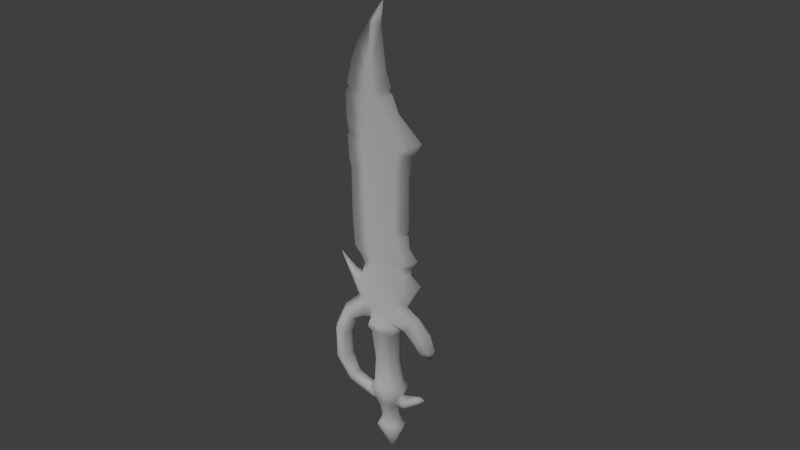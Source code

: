 # Source: Ice_Sword.blend  (saved by Blender 2.69.0; exported with 4.5.12 LTS)
import bpy
from mathutils import Matrix  # noqa: F401  (used for matrix-valued properties, if any)

bpy.ops.wm.read_factory_settings(use_empty=True)
scene = bpy.context.scene
scene.name = 'Scene'

# ---- collections
col_collection_1 = bpy.data.collections.new('Collection 1'); scene.collection.children.link(col_collection_1)

# ---- materials (node trees are filled in below, after node groups)
mat_material = bpy.data.materials.new('Material')
mat_material.alpha_threshold = 0.0
mat_material.use_transparent_shadow = False
mat_material.specular_color = (0.9578, 1.0, 0.987)
mat_material.roughness = 0.5
mat_material.specular_intensity = 0.0
mat_material.line_color = (0.0, 0.0, 0.0, 1.0)

# ---- material node trees

# ---- world
world_world = bpy.data.worlds.new('World'); scene.world = world_world
world_world.color = (0.04803, 0.05005, 0.05222)
world_world.use_sun_shadow = False
world_world.sun_shadow_jitter_overblur = 0.0
world_world.cycles.sampling_method = 'MANUAL'
world_world.cycles.sample_map_resolution = 256
world_world.light_settings.ao_factor = 0.6

# ---- cameras
cam_camera = bpy.data.cameras.new('Camera')
cam_camera.clip_end = 100.0
cam_camera.lens = 35.38
cam_camera.sensor_width = 32.0
cam_camera.sensor_height = 18.0
cam_camera.ortho_scale = 7.314
cam_camera.dof.focus_distance = 0.0
cam_camera.dof.aperture_fstop = 128.0

# ---- lights
light_hemi = bpy.data.lights.new('Hemi', 'SUN')
light_hemi.transmission_factor = 0.0
light_hemi.angle = 0.1993
light_hemi.energy = 1.0
light_hemi.shadow_buffer_clip_start = 0.5
light_hemi.shadow_soft_size = 0.1
light_hemi.shadow_cascade_max_distance = 1000.0
light_hemi.cycles.use_multiple_importance_sampling = False
light_lamp_002 = bpy.data.lights.new('Lamp.002', 'POINT')
light_lamp_002.color = (0.6229, 0.7172, 1.0)
light_lamp_002.transmission_factor = 0.0
light_lamp_002.cutoff_distance = 30.0
light_lamp_002.energy = 100.0
light_lamp_002.shadow_buffer_clip_start = 1.001
light_lamp_002.shadow_soft_size = 0.1
light_lamp_002.shadow_maximum_resolution = 0.006
light_lamp_002.use_absolute_resolution = True
light_lamp_002.cycles.use_multiple_importance_sampling = False
light_lamp = bpy.data.lights.new('Lamp', 'POINT')
light_lamp.transmission_factor = 0.0
light_lamp.cutoff_distance = 30.0
light_lamp.energy = 100.0
light_lamp.shadow_buffer_clip_start = 1.001
light_lamp.shadow_soft_size = 0.1
light_lamp.shadow_maximum_resolution = 0.006
light_lamp.use_absolute_resolution = True
light_lamp.cycles.use_multiple_importance_sampling = False

# ---- meshes
me_cube_001 = bpy.data.meshes.new('Cube.001')
me_cube_001.from_pydata([(0.06669, -0.08002, 0.7932), (-0.146, -0.08002, 0.7932), (0.06926, -0.08176, 1.376), (-0.1486, -0.08176, 1.376), (0.0485, -0.06774, 1.093), (-0.1279, -0.06774, 1.093), (0.1009, -0.1067, 1.417), (-0.1803, -0.1067, 1.417), (0.05287, -0.08618, 1.556), (-0.1322, -0.08618, 1.556), (0.03047, -0.07244, 1.619), (-0.1098, -0.07244, 1.619), (0.04224, -0.06352, 1.834), (-0.1216, -0.06352, 1.834), (-0.03968, -0.09722, 0.7932), (-0.03968, -0.09937, 1.376), (-0.03968, -0.082, 1.093), (-0.03968, -0.1303, 1.417), (-0.03968, -0.1049, 1.556), (-0.03968, -0.08781, 1.619), (-0.03968, -0.07676, 1.85), (0.06745, -0.08054, 1.859), (-0.1468, -0.08054, 1.859), (-0.03968, -0.09786, 1.881), (-0.03553, -0.01104, 2.139), (-0.04383, -0.01104, 2.139), (-0.03968, -0.01171, 2.139), (-0.1047, -0.0521, 1.727), (0.02532, -0.0521, 1.727), (-0.03968, -0.06261, 1.733), (0.09398, -0.09844, 0.7519), (-0.1733, -0.09844, 0.7519), (-0.03968, -0.12, 0.7519), (0.08365, -0.09147, 0.7041), (-0.163, -0.09147, 0.7041), (-0.03968, -0.1114, 0.7041), (-0.4949, -0.06212, 0.8744), (-0.4175, -0.06322, 0.8895), (-0.4456, -0.06988, 0.7545), (-0.3605, -0.07288, 0.7986), (-0.3521, -0.04687, 0.6049), (-0.2747, -0.07288, 0.6999), (-0.1621, -0.05638, 0.4836), (-0.1813, -0.07135, 0.5354), (-0.1417, -0.07344, 0.6585), (-0.0404, -0.05784, 0.4752), (-0.04038, -0.07191, 0.5332), (-0.0404, -0.07344, 0.6503), (0.1655, -0.05252, 0.4937), (0.155, -0.07019, 0.5453), (0.1367, -0.07323, 0.6685), (0.3568, -0.07058, 0.6953), (0.2869, -0.07362, 0.7514), (0.4772, -0.07058, 0.9206), (0.3837, -0.07362, 0.9422), (0.4897, -0.07058, 1.23), (0.3964, -0.07362, 1.207), (0.3706, -0.05709, 1.457), (0.3214, -0.05915, 1.401), (0.1214, -0.0545, 1.57), (0.1123, -0.05636, 1.5), (-0.2156, -0.05663, 1.579), (-0.1964, -0.05865, 1.508), (-0.3678, -0.03528, 1.475), (-0.3393, -0.03586, 1.451), (0.05565, -0.07344, 0.6602), (-0.2565, -0.04908, 0.286), (-0.2386, -0.03308, 0.1626), (-0.2396, -0.03308, 0.09339), (-0.2529, -0.03308, 0.04341), (-0.2072, -0.03308, -0.06305), (-0.1801, -0.03308, -0.194), (-0.1798, -0.03308, -0.2488), (-0.1798, -0.03308, -0.2814), (-0.1995, -0.03061, -0.7286), (-0.2201, -0.03061, -0.8454), (-0.2423, -0.03061, -0.9328), (-0.2656, -0.03061, -0.9948), (-0.1046, -0.03061, -1.238), (-0.04301, -0.03061, -1.354), (-0.01756, -0.03061, -1.405), (-0.01431, -0.03466, -1.469), (-0.01892, -0.03466, -1.591), (-0.08, -0.03466, -1.96), (0.05756, -0.06296, 0.4782), (0.05955, -0.04721, 0.2846), (0.05955, -0.03788, 0.1626), (0.05955, -0.03308, 0.09339), (0.05955, -0.03308, 0.04341), (0.05955, -0.03308, -0.06305), (0.05955, -0.03308, -0.194), (0.05955, -0.03308, -0.2488), (0.05955, -0.03308, -0.2814), (0.05955, -0.03104, -0.7286), (0.05955, -0.03104, -0.8454), (0.05955, -0.03104, -0.9312), (0.05345, -0.03104, -0.9901), (0.02468, -0.03104, -1.208), (0.001627, -0.03163, -1.348), (0.1745, -0.0588, 0.3105), (0.1089, -0.06, 0.484), (0.2534, -0.03449, 0.3285), (0.3844, -0.003138, 0.1268), (0.2968, -0.02431, 0.2628), (-0.04013, -0.03084, -1.223), (-0.02179, -0.03116, -1.347), (-0.04042, -0.03088, -0.9318), (-0.0416, -0.03088, -0.9918), (-0.04042, -0.03088, -0.7286), (-0.04042, -0.03088, -0.8454), (-0.04042, -0.03308, -0.2814), (-0.04042, -0.03308, -0.194), (-0.04042, -0.03308, -0.2488), (-0.04042, -0.03308, -0.06305), (-0.04042, -0.03308, 0.09339), (-0.04042, -0.03308, 0.04341), (-0.04042, -0.04791, 0.2777), (-0.04042, -0.03609, 0.1626), (0.0573, -0.07376, 0.5367), (0.1006, -0.07275, 0.5392), (0.08772, -0.07344, 0.6581), (0.178, -0.07323, 0.6839), (0.22, -0.04736, 0.5756), (0.06669, 0.08002, 0.7932), (-0.146, 0.08002, 0.7932), (0.06926, 0.08176, 1.376), (-0.1486, 0.08176, 1.376), (0.0485, 0.06774, 1.093), (-0.1279, 0.06774, 1.093), (0.1009, 0.1067, 1.417), (-0.1803, 0.1067, 1.417), (0.05287, 0.08618, 1.556), (-0.1322, 0.08618, 1.556), (0.03047, 0.07244, 1.619), (-0.1098, 0.07244, 1.619), (0.04224, 0.06352, 1.834), (-0.1216, 0.06352, 1.834), (-0.03968, 0.09722, 0.7932), (-0.03968, 0.09937, 1.376), (-0.03968, 0.082, 1.093), (-0.03968, 0.1303, 1.417), (-0.03968, 0.1049, 1.556), (-0.03968, 0.08781, 1.619), (-0.03968, 0.07676, 1.85), (0.09154, 0.0, 0.7932), (-0.1709, 0.0, 0.7932), (0.09471, 0.0, 1.376), (-0.1741, 0.0, 1.376), (0.06909, 0.0, 1.093), (-0.1485, 0.0, 1.093), (0.1337, 0.0, 1.417), (-0.2131, 0.0, 1.417), (0.07449, 0.0, 1.556), (-0.1539, 0.0, 1.556), (0.04685, 0.0, 1.619), (-0.1262, 0.0, 1.619), (0.06137, 0.0, 1.83), (-0.1407, 0.0, 1.83), (0.06745, 0.08054, 1.859), (-0.1468, 0.08054, 1.859), (-0.03968, 0.09786, 1.881), (0.09248, 0.0, 1.854), (-0.1718, 0.0, 1.854), (-0.03553, 0.01104, 2.139), (-0.04383, 0.01104, 2.139), (-0.03968, 0.01171, 2.139), (-0.03456, 0.0, 2.14), (-0.0448, 0.0, 2.14), (-0.1047, 0.0521, 1.727), (0.02532, 0.0521, 1.727), (-0.03968, 0.06261, 1.733), (-0.1199, 0.0, 1.725), (0.0405, 0.0, 1.725), (0.09398, 0.09844, 0.7519), (-0.1733, 0.09844, 0.7519), (-0.03968, 0.12, 0.7519), (0.1252, 0.0, 0.7519), (-0.2046, 0.0, 0.7519), (0.08365, 0.09147, 0.7041), (-0.163, 0.09147, 0.7041), (-0.03968, 0.1114, 0.7041), (0.1183, 0.0, 0.7037), (-0.1918, 0.0, 0.7041), (-0.5325, 0.0, 0.8648), (-0.4949, 0.06212, 0.8744), (-0.4175, 0.06322, 0.8895), (-0.3956, 0.0, 0.8917), (-0.4991, 0.0, 0.7268), (-0.4456, 0.06988, 0.7545), (-0.3605, 0.07288, 0.7986), (-0.3421, 0.0, 0.8095), (-0.3771, 0.0, 0.5745), (-0.3387, 0.07198, 0.6208), (-0.2777, 0.07288, 0.6949), (-0.2562, 0.0, 0.719), (-0.1621, 0.05638, 0.4836), (-0.1917, 0.07964, 0.5613), (-0.1417, 0.07344, 0.6585), (-0.1775, 0.0, 0.6823), (-0.0404, 0.05784, 0.4752), (-0.04043, 0.07955, 0.5624), (-0.0404, 0.07344, 0.6503), (0.1655, 0.05252, 0.4937), (0.1493, 0.07935, 0.571), (0.1367, 0.07323, 0.6708), (0.1323, 0.0, 0.6877), (0.3966, 0.0, 0.66), (0.3568, 0.07058, 0.6953), (0.2869, 0.07362, 0.7514), (0.2641, 0.0, 0.7686), (0.5185, 0.0, 0.907), (0.4772, 0.07058, 0.9206), (0.3837, 0.07362, 0.9422), (0.3576, 0.0, 0.9483), (0.5325, 0.0, 1.24), (0.4897, 0.07058, 1.23), (0.3964, 0.07362, 1.207), (0.3704, 0.0, 1.2), (0.4016, 0.0, 1.493), (0.3706, 0.05709, 1.457), (0.3214, 0.05915, 1.401), (0.3076, 0.0, 1.385), (0.1272, 0.0, 1.614), (0.1214, 0.0545, 1.57), (0.1123, 0.05636, 1.5), (0.1098, 0.0, 1.48), (-0.2276, 0.0, 1.624), (-0.2156, 0.05663, 1.579), (-0.1964, 0.05865, 1.508), (-0.191, 0.0, 1.488), (-0.3871, 0.0, 1.49), (-0.3678, 0.03528, 1.475), (-0.3393, 0.03586, 1.451), (-0.3311, 0.0, 1.446), (0.05565, 0.07344, 0.6602), (0.2395, 0.0, 0.5153), (-0.2675, 0.0, 0.4906), (-0.2565, 0.04908, 0.286), (-0.4119, 0.0, 0.2436), (-0.2386, 0.03308, 0.1626), (-0.321, 0.0, 0.161), (-0.2396, 0.03308, 0.09339), (-0.3229, 0.0, 0.09421), (-0.2529, 0.03308, 0.04341), (-0.3878, 0.0, 0.007403), (-0.2072, 0.03308, -0.06305), (-0.3111, 0.0, -0.09333), (-0.1801, 0.03308, -0.194), (-0.3097, 0.0, -0.2009), (-0.1798, 0.03308, -0.2488), (-0.2906, 0.0, -0.2271), (-0.1798, 0.03308, -0.2814), (-0.3152, 0.0, -0.2597), (-0.1995, 0.03061, -0.7286), (-0.3307, 0.0, -0.7295), (-0.2201, 0.03061, -0.8454), (-0.3524, 0.0, -0.8463), (-0.2423, 0.03061, -0.9328), (-0.3802, 0.0, -0.9322), (-0.2656, 0.03061, -0.9948), (-0.4608, 0.0, -1.054), (-0.1046, 0.03061, -1.238), (-0.2592, 0.0, -1.269), (-0.04301, 0.03061, -1.354), (-0.2098, 0.0, -1.411), (-0.01756, 0.03061, -1.405), (-0.178, 0.0, -1.437), (-0.01431, 0.03466, -1.469), (-0.196, 0.0, -1.475), (-0.01892, 0.03466, -1.591), (-0.1596, 0.0, -1.594), (-0.08, 0.03466, -1.96), (-0.1337, 0.0, -1.954), (-0.1644, 0.0, -2.143), (0.05756, 0.06296, 0.4782), (0.05955, 0.04721, 0.2846), (0.05955, 0.03788, 0.1626), (0.05955, 0.03308, 0.09339), (0.05955, 0.03308, 0.04341), (0.05955, 0.03308, -0.06305), (0.05955, 0.03308, -0.194), (0.05955, 0.03308, -0.2488), (0.05955, 0.03308, -0.2814), (0.05955, 0.03104, -0.7286), (0.05955, 0.03104, -0.8454), (0.05955, 0.03104, -0.9312), (0.05345, 0.03104, -0.9901), (0.02468, 0.03104, -1.208), (0.001627, 0.03163, -1.348), (0.3096, 0.0, 0.3423), (0.3904, 0.0, 0.1274), (0.1745, 0.0588, 0.3105), (-0.02667, 0.0, -1.972), (0.09356, 0.0, -1.796), (0.1693, 0.0, -1.618), (0.2187, 0.0, -1.439), (0.2036, 0.0, -1.425), (0.2378, 0.0, -1.369), (0.2474, 0.0, -1.157), (0.2264, 0.0, -1.037), (0.2464, 0.0, -1.012), (0.2445, 0.0, -0.7847), (0.2302, 0.0, -0.738), (0.2462, 0.0, 0.02545), (0.2507, 0.0, -0.2937), (0.2515, 0.0, -0.1845), (0.2509, 0.0, -0.05374), (0.3344, 0.0, 0.2846), (0.2511, 0.0, 0.2341), (0.1555, 0.0, 0.1643), (0.1905, 0.0, 0.09339), (0.1089, 0.06, 0.484), (0.1033, 0.0, 0.6823), (0.2534, 0.03449, 0.3285), (0.3844, 0.003138, 0.1268), (0.2968, 0.02431, 0.2628), (0.1873, 0.0, 0.2689), (-0.5031, 0.0, 0.9639), (-0.4416, 0.0, 0.9745), (-0.411, 0.0, 1.448), (-0.3774, 0.0, 1.429), (-0.04013, 0.03084, -1.223), (-0.02179, 0.03116, -1.347), (-0.04042, 0.03088, -0.9318), (-0.0416, 0.03088, -0.9918), (-0.04042, 0.03088, -0.7286), (-0.04042, 0.03088, -0.8454), (-0.04042, 0.03308, -0.2814), (-0.04042, 0.03308, -0.194), (-0.04042, 0.03308, -0.2488), (-0.04042, 0.03308, -0.06305), (-0.04042, 0.03308, 0.09339), (-0.04042, 0.03308, 0.04341), (-0.04042, 0.04791, 0.2777), (-0.04042, 0.03609, 0.1626), (0.05709, 0.07946, 0.5663), (0.09608, 0.07943, 0.5669), (0.08772, 0.07344, 0.6605), (0.1659, 0.0, 0.6991), (0.178, 0.07323, 0.6863), (0.2095, 0.07267, 0.6075), (0.3791, 0.0, 0.1221), (0.3955, 0.0, 0.11), (-0.03968, 0.0, 2.143)], [], [(147, 3, 7, 151), (148, 146, 2, 4), (16, 15, 3, 5), (144, 148, 4, 0), (14, 16, 5, 1), (151, 7, 9, 153), (15, 2, 6, 17), (153, 9, 11, 155), (17, 6, 8, 18), (171, 27, 13, 157), (18, 8, 10, 19), (29, 28, 12, 20), (4, 2, 15, 16), (0, 4, 16, 14), (3, 15, 17, 7), (7, 17, 18, 9), (9, 18, 19, 11), (27, 29, 20, 13), (5, 3, 147, 149), (1, 5, 149, 145), (2, 146, 150, 6), (6, 150, 152, 8), (8, 152, 154, 10), (28, 172, 156, 12), (157, 13, 22, 162), (20, 12, 21, 23), (13, 20, 23, 22), (12, 156, 161, 21), (162, 22, 25, 167), (23, 21, 24, 26), (22, 23, 26, 25), (21, 161, 166, 24), (166, 343, 26, 24), (155, 11, 27, 171), (19, 10, 28, 29), (11, 19, 29, 27), (10, 154, 172, 28), (1, 145, 177, 31), (0, 14, 32, 30), (14, 1, 31, 32), (144, 0, 30, 176), (31, 177, 182, 34), (30, 32, 35, 33), (32, 31, 34, 35), (176, 30, 33, 181), (37, 39, 190, 186), (36, 38, 39, 37), (187, 191, 40, 38), (39, 41, 194, 190), (38, 40, 41, 39), (191, 42, 43, 40), (41, 44, 198, 194), (40, 43, 44, 41), (42, 45, 46, 43), (43, 46, 47, 44), (312, 65, 120), (119, 49, 50, 120), (121, 52, 209, 338), (122, 51, 52, 121), (206, 210, 53, 51), (52, 54, 213, 209), (51, 53, 54, 52), (210, 214, 55, 53), (54, 56, 217, 213), (53, 55, 56, 54), (214, 218, 57, 55), (56, 58, 221, 217), (55, 57, 58, 56), (218, 222, 59, 57), (58, 60, 225, 221), (57, 59, 60, 58), (222, 226, 61, 59), (60, 62, 229, 225), (59, 61, 62, 60), (226, 230, 63, 61), (62, 64, 233, 229), (61, 63, 64, 62), (181, 33, 65, 312), (33, 35, 47, 65), (48, 100, 99, 101), (66, 238, 240, 67), (67, 240, 242, 68), (68, 242, 244, 69), (69, 244, 246, 70), (113, 111, 90, 89), (71, 248, 250, 72), (72, 250, 252, 73), (110, 108, 93, 92), (74, 254, 256, 75), (75, 256, 258, 76), (76, 258, 260, 77), (77, 260, 262, 78), (78, 262, 264, 79), (79, 264, 266, 80), (80, 266, 268, 81), (81, 268, 270, 82), (82, 270, 272, 83), (83, 273, 292), (104, 105, 98, 97), (106, 107, 96, 95), (108, 109, 94, 93), (111, 112, 91, 90), (252, 254, 74, 73), (114, 115, 88, 87), (116, 117, 86, 85), (107, 104, 97, 96), (109, 106, 95, 94), (112, 110, 92, 91), (115, 113, 89, 88), (117, 114, 87, 86), (42, 66, 116, 45), (100, 84, 85, 99), (82, 83, 292, 293), (81, 82, 293, 294), (80, 81, 294, 295), (97, 98, 297, 298), (96, 97, 298, 299), (95, 96, 299, 300), (94, 95, 300, 301), (93, 94, 301, 302), (246, 248, 71, 70), (93, 302, 304, 92), (90, 305, 306, 89), (88, 89, 306, 303), (101, 99, 308, 103), (86, 87, 310, 309), (87, 88, 303, 310), (86, 309, 99, 85), (307, 103, 102, 290), (289, 101, 103, 307), (35, 34, 44, 47), (99, 309, 316), (99, 316, 308), (183, 187, 38, 36), (36, 37, 318, 317), (36, 317, 183), (37, 186, 318), (83, 272, 273), (92, 304, 91), (91, 304, 305, 90), (64, 63, 319, 320), (230, 319, 63), (64, 320, 233), (70, 71, 111, 113), (73, 74, 108, 110), (78, 79, 105, 104), (76, 77, 107, 106), (74, 75, 109, 108), (71, 72, 112, 111), (68, 69, 115, 114), (66, 67, 117, 116), (77, 78, 104, 107), (75, 76, 106, 109), (72, 73, 110, 112), (69, 70, 113, 115), (67, 68, 114, 117), (42, 236, 238, 66), (79, 80, 105), (45, 116, 85, 84), (42, 191, 236), (235, 48, 101, 289), (34, 182, 198, 44), (50, 121, 338, 205), (45, 84, 118, 46), (100, 48, 49, 119), (84, 100, 119, 118), (49, 122, 121, 50), (235, 206, 51, 122), (48, 235, 122, 49), (118, 119, 120, 65), (120, 50, 205, 312), (46, 118, 65, 47), (103, 308, 341, 102), (290, 102, 342), (102, 341, 342), (105, 80, 98), (98, 296, 297), (295, 296, 98, 80), (147, 151, 130, 126), (148, 127, 125, 146), (139, 128, 126, 138), (144, 123, 127, 148), (137, 124, 128, 139), (151, 153, 132, 130), (138, 140, 129, 125), (153, 155, 134, 132), (140, 141, 131, 129), (171, 157, 136, 168), (141, 142, 133, 131), (170, 143, 135, 169), (127, 139, 138, 125), (123, 137, 139, 127), (126, 130, 140, 138), (130, 132, 141, 140), (132, 134, 142, 141), (168, 136, 143, 170), (128, 149, 147, 126), (124, 145, 149, 128), (125, 129, 150, 146), (129, 131, 152, 150), (131, 133, 154, 152), (169, 135, 156, 172), (157, 162, 159, 136), (143, 160, 158, 135), (136, 159, 160, 143), (135, 158, 161, 156), (162, 167, 164, 159), (160, 165, 163, 158), (159, 164, 165, 160), (158, 163, 166, 161), (166, 163, 165, 343), (155, 171, 168, 134), (142, 170, 169, 133), (134, 168, 170, 142), (133, 169, 172, 154), (124, 174, 177, 145), (123, 173, 175, 137), (137, 175, 174, 124), (144, 176, 173, 123), (174, 179, 182, 177), (173, 178, 180, 175), (175, 180, 179, 174), (176, 181, 178, 173), (185, 186, 190, 189), (184, 185, 189, 188), (187, 188, 192, 191), (189, 190, 194, 193), (188, 189, 193, 192), (191, 192, 196, 195), (193, 194, 198, 197), (192, 193, 197, 196), (195, 196, 200, 199), (196, 197, 201, 200), (312, 337, 234), (336, 337, 204, 203), (339, 338, 209, 208), (340, 339, 208, 207), (206, 207, 211, 210), (208, 209, 213, 212), (207, 208, 212, 211), (210, 211, 215, 214), (212, 213, 217, 216), (211, 212, 216, 215), (214, 215, 219, 218), (216, 217, 221, 220), (215, 216, 220, 219), (218, 219, 223, 222), (220, 221, 225, 224), (219, 220, 224, 223), (222, 223, 227, 226), (224, 225, 229, 228), (223, 224, 228, 227), (226, 227, 231, 230), (228, 229, 233, 232), (227, 228, 232, 231), (181, 312, 234, 178), (178, 234, 201, 180), (202, 313, 291, 311), (237, 239, 240, 238), (239, 241, 242, 240), (241, 243, 244, 242), (243, 245, 246, 244), (330, 279, 280, 328), (247, 249, 250, 248), (249, 251, 252, 250), (327, 282, 283, 325), (253, 255, 256, 254), (255, 257, 258, 256), (257, 259, 260, 258), (259, 261, 262, 260), (261, 263, 264, 262), (263, 265, 266, 264), (265, 267, 268, 266), (267, 269, 270, 268), (269, 271, 272, 270), (271, 292, 273), (321, 287, 288, 322), (323, 285, 286, 324), (325, 283, 284, 326), (328, 280, 281, 329), (252, 251, 253, 254), (331, 277, 278, 332), (333, 275, 276, 334), (324, 286, 287, 321), (326, 284, 285, 323), (329, 281, 282, 327), (332, 278, 279, 330), (334, 276, 277, 331), (195, 199, 333, 237), (311, 291, 275, 274), (269, 293, 292, 271), (267, 294, 293, 269), (265, 295, 294, 267), (287, 298, 297, 288), (286, 299, 298, 287), (285, 300, 299, 286), (284, 301, 300, 285), (283, 302, 301, 284), (246, 245, 247, 248), (283, 282, 304, 302), (280, 279, 306, 305), (278, 303, 306, 279), (313, 315, 308, 291), (276, 309, 310, 277), (277, 310, 303, 278), (276, 275, 291, 309), (307, 290, 314, 315), (289, 307, 315, 313), (180, 201, 197, 179), (291, 316, 309), (291, 308, 316), (183, 184, 188, 187), (184, 317, 318, 185), (184, 183, 317), (185, 318, 186), (271, 273, 272), (282, 281, 304), (281, 280, 305, 304), (232, 320, 319, 231), (230, 231, 319), (232, 233, 320), (245, 330, 328, 247), (251, 327, 325, 253), (261, 321, 322, 263), (257, 323, 324, 259), (253, 325, 326, 255), (247, 328, 329, 249), (241, 331, 332, 243), (237, 333, 334, 239), (259, 324, 321, 261), (255, 326, 323, 257), (249, 329, 327, 251), (243, 332, 330, 245), (239, 334, 331, 241), (195, 237, 238, 236), (263, 322, 265), (199, 274, 275, 333), (195, 236, 191), (235, 289, 313, 202), (179, 197, 198, 182), (204, 205, 338, 339), (199, 200, 335, 274), (311, 336, 203, 202), (274, 335, 336, 311), (203, 204, 339, 340), (235, 340, 207, 206), (202, 203, 340, 235), (335, 234, 337, 336), (337, 312, 205, 204), (200, 201, 234, 335), (315, 314, 341, 308), (290, 342, 314), (314, 342, 341), (322, 288, 265), (288, 297, 296), (295, 265, 288, 296), (343, 167, 25, 26), (343, 165, 164, 167)])
me_cube_001.polygons.foreach_set('use_smooth', [True] * 358)
_uv = me_cube_001.uv_layers.new(name='UVMap')
_uv.uv.foreach_set('vector', [0.8482, 0.3973, 0.8583, 0.3493, 0.8914, 0.3478, 0.8781, 0.4104, 0.3405, 0.9896, 0.2611, 0.9998, 0.2587, 0.9758, 0.3404, 0.9694, 0.3405, 0.9427, 0.258, 0.9457, 0.2563, 0.9159, 0.3407, 0.915, 0.4245, 0.9998, 0.3405, 0.9896, 0.3404, 0.9694, 0.4268, 0.9763, 0.4279, 0.9468, 0.3405, 0.9427, 0.3407, 0.915, 0.4298, 0.9175, 0.4804, 0.7585, 0.5329, 0.7412, 0.5539, 0.8124, 0.5117, 0.826, 0.6559, 0.3149, 0.6371, 0.3753, 0.6045, 0.3815, 0.6285, 0.3035, 0.5117, 0.826, 0.5539, 0.8124, 0.5624, 0.8483, 0.5242, 0.8577, 0.6031, 0.7412, 0.6733, 0.7423, 0.6511, 0.8132, 0.6025, 0.8123, 0.5326, 0.912, 0.5632, 0.9119, 0.5584, 0.9716, 0.5257, 0.9665, 0.6025, 0.8123, 0.6511, 0.8132, 0.6421, 0.849, 0.6022, 0.8472, 0.6017, 0.9143, 0.6403, 0.9125, 0.644, 0.9723, 0.601, 0.9816, 0.3404, 0.9694, 0.2587, 0.9758, 0.258, 0.9457, 0.3405, 0.9427, 0.4268, 0.9763, 0.3404, 0.9694, 0.3405, 0.9427, 0.4279, 0.9468, 0.8588, 0.3509, 0.8266, 0.2965, 0.8506, 0.279, 0.892, 0.3494, 0.5329, 0.7412, 0.6031, 0.7412, 0.6025, 0.8123, 0.5539, 0.8124, 0.5539, 0.8124, 0.6025, 0.8123, 0.6022, 0.8472, 0.5624, 0.8483, 0.5632, 0.9119, 0.6017, 0.9143, 0.601, 0.9816, 0.5584, 0.9716, 0.3407, 0.915, 0.2563, 0.9159, 0.2562, 0.8921, 0.3409, 0.8931, 0.4298, 0.9175, 0.3407, 0.915, 0.3409, 0.8931, 0.4304, 0.8941, 0.6371, 0.3753, 0.658, 0.4196, 0.6319, 0.4393, 0.6045, 0.3815, 0.6733, 0.7423, 0.7255, 0.7605, 0.6931, 0.8275, 0.6511, 0.8132, 0.6511, 0.8132, 0.6931, 0.8275, 0.6801, 0.8589, 0.6421, 0.849, 0.6403, 0.9125, 0.6709, 0.9132, 0.6769, 0.9678, 0.644, 0.9723, 0.653, 0.2411, 0.6699, 0.212, 0.6856, 0.2216, 0.668, 0.2542, 0.6996, 0.156, 0.736, 0.1261, 0.7493, 0.1389, 0.7076, 0.1726, 0.6699, 0.212, 0.6877, 0.1714, 0.7076, 0.1726, 0.6856, 0.2216, 0.736, 0.1261, 0.7598, 0.1024, 0.7763, 0.1135, 0.7493, 0.1389, 0.668, 0.2542, 0.6856, 0.2216, 0.8019, 0.248, 0.8058, 0.2542, 0.7076, 0.1726, 0.7493, 0.1389, 0.8045, 0.2446, 0.803, 0.2461, 0.6856, 0.2216, 0.7076, 0.1726, 0.803, 0.2461, 0.8019, 0.248, 0.7493, 0.1389, 0.7763, 0.1135, 0.8115, 0.2467, 0.8045, 0.2446, 0.8115, 0.2467, 0.8094, 0.251, 0.803, 0.2461, 0.8045, 0.2446, 0.5242, 0.8577, 0.5624, 0.8483, 0.5632, 0.9119, 0.5326, 0.912, 0.6022, 0.8472, 0.6421, 0.849, 0.6403, 0.9125, 0.6017, 0.9143, 0.5624, 0.8483, 0.6022, 0.8472, 0.6017, 0.9143, 0.5632, 0.9119, 0.6421, 0.849, 0.6801, 0.8589, 0.6709, 0.9132, 0.6403, 0.9125, 0.2298, 0.1921, 0.2253, 0.1585, 0.2455, 0.1585, 0.2462, 0.1889, 0.233, 0.2722, 0.2308, 0.2322, 0.2465, 0.2315, 0.2494, 0.274, 0.2308, 0.2322, 0.2298, 0.1921, 0.2462, 0.1889, 0.2465, 0.2315, 0.2311, 0.3054, 0.233, 0.2722, 0.2494, 0.274, 0.2525, 0.3093, 0.2462, 0.1889, 0.2455, 0.1585, 0.2619, 0.1585, 0.2608, 0.19, 0.2494, 0.274, 0.2465, 0.2315, 0.2626, 0.2308, 0.2641, 0.2718, 0.2465, 0.2315, 0.2462, 0.1889, 0.2608, 0.19, 0.2626, 0.2308, 0.2525, 0.3093, 0.2494, 0.274, 0.2641, 0.2718, 0.2703, 0.3054, 0.5811, 0.2638, 0.5756, 0.2359, 0.5972, 0.2331, 0.5997, 0.2616, 0.5651, 0.2744, 0.551, 0.2448, 0.5756, 0.2359, 0.5811, 0.2638, 0.5272, 0.2544, 0.5155, 0.2002, 0.5415, 0.1989, 0.551, 0.2448, 0.5756, 0.2359, 0.5699, 0.197, 0.594, 0.1965, 0.5972, 0.2331, 0.551, 0.2448, 0.5415, 0.1989, 0.5699, 0.197, 0.5756, 0.2359, 0.5155, 0.2002, 0.5329, 0.1321, 0.5495, 0.1538, 0.5415, 0.1989, 0.5699, 0.197, 0.5786, 0.1552, 0.5972, 0.1717, 0.594, 0.1965, 0.5415, 0.1989, 0.5495, 0.1538, 0.5786, 0.1552, 0.5699, 0.197, 0.5329, 0.1321, 0.55, 0.102, 0.5736, 0.1176, 0.5495, 0.1538, 0.5495, 0.1538, 0.5736, 0.1176, 0.5908, 0.1298, 0.5786, 0.1552, 0.6352, 0.1159, 0.6098, 0.1088, 0.6171, 0.1027, 0.5963, 0.08554, 0.6059, 0.07303, 0.6283, 0.09294, 0.6171, 0.1027, 0.6392, 0.08508, 0.6746, 0.06704, 0.6806, 0.08984, 0.65, 0.1048, 0.6247, 0.06432, 0.669, 0.04176, 0.6746, 0.06704, 0.6392, 0.08508, 0.6621, 0.0175, 0.7408, 0.008869, 0.7408, 0.03342, 0.669, 0.04176, 0.6746, 0.06704, 0.7393, 0.061, 0.7385, 0.08367, 0.6806, 0.08984, 0.669, 0.04176, 0.7408, 0.03342, 0.7393, 0.061, 0.6746, 0.06704, 0.7408, 0.008869, 0.8354, 0.02557, 0.8264, 0.04803, 0.7408, 0.03342, 0.7393, 0.061, 0.817, 0.07323, 0.8105, 0.09502, 0.7385, 0.08367, 0.7408, 0.03342, 0.8264, 0.04803, 0.817, 0.07323, 0.7393, 0.061, 0.8354, 0.02557, 0.9062, 0.06814, 0.8912, 0.0837, 0.8264, 0.04803, 0.817, 0.07323, 0.8753, 0.1003, 0.8639, 0.115, 0.8105, 0.09502, 0.8264, 0.04803, 0.8912, 0.0837, 0.8753, 0.1003, 0.817, 0.07323, 0.9062, 0.06814, 0.9576, 0.1396, 0.9386, 0.1487, 0.8912, 0.0837, 0.8753, 0.1003, 0.9204, 0.1565, 0.9045, 0.1651, 0.8639, 0.115, 0.8912, 0.0837, 0.9386, 0.1487, 0.9204, 0.1565, 0.8753, 0.1003, 0.9576, 0.1396, 0.9949, 0.2344, 0.9747, 0.2366, 0.9386, 0.1487, 0.9204, 0.1565, 0.9541, 0.2402, 0.9372, 0.2458, 0.9045, 0.1651, 0.9386, 0.1487, 0.9747, 0.2366, 0.9541, 0.2402, 0.9204, 0.1565, 0.9949, 0.2344, 0.98, 0.2899, 0.9693, 0.2841, 0.9747, 0.2366, 0.9541, 0.2402, 0.9605, 0.2811, 0.9511, 0.2844, 0.9372, 0.2458, 0.9747, 0.2366, 0.9693, 0.2841, 0.9605, 0.2811, 0.9541, 0.2402, 0.2703, 0.3054, 0.2641, 0.2718, 0.2837, 0.266, 0.279, 0.3015, 0.2641, 0.2718, 0.2626, 0.2308, 0.2858, 0.2293, 0.2837, 0.266, 0.41, 0.7699, 0.395, 0.7634, 0.4252, 0.72, 0.4482, 0.7328, 0.3021, 0.6923, 0.2562, 0.673, 0.2848, 0.6513, 0.3103, 0.6561, 0.3103, 0.6561, 0.2848, 0.6513, 0.2873, 0.6321, 0.3132, 0.6358, 0.3132, 0.6358, 0.2873, 0.6321, 0.2736, 0.604, 0.3117, 0.6208, 0.3117, 0.6208, 0.2736, 0.604, 0.2996, 0.5784, 0.3294, 0.592, 0.3775, 0.599, 0.3829, 0.5612, 0.4116, 0.5653, 0.4064, 0.603, 0.3427, 0.5554, 0.3046, 0.5478, 0.311, 0.541, 0.3451, 0.5397, 0.3451, 0.5397, 0.311, 0.541, 0.3056, 0.5305, 0.3464, 0.5303, 0.3864, 0.5361, 0.4049, 0.4079, 0.4335, 0.4121, 0.4151, 0.5402, 0.3593, 0.4013, 0.3209, 0.3956, 0.3195, 0.3613, 0.3583, 0.3671, 0.3583, 0.3671, 0.3195, 0.3613, 0.3153, 0.3356, 0.3557, 0.3411, 0.3557, 0.3411, 0.3153, 0.3356, 0.2977, 0.2974, 0.3516, 0.3225, 0.3516, 0.3225, 0.2977, 0.2974, 0.3639, 0.2438, 0.4076, 0.2596, 0.4076, 0.2596, 0.3639, 0.2438, 0.3839, 0.2053, 0.4301, 0.2288, 0.4301, 0.2288, 0.3839, 0.2053, 0.394, 0.199, 0.4395, 0.2153, 0.4395, 0.2153, 0.394, 0.199, 0.3905, 0.1872, 0.4432, 0.1969, 0.4432, 0.1969, 0.3905, 0.1872, 0.4058, 0.1546, 0.4471, 0.1619, 0.4471, 0.1619, 0.4058, 0.1546, 0.4276, 0.05438, 0.4455, 0.05585, 0.4455, 0.05585, 0.4314, 0.0002369, 0.4635, 0.05318, 0.4255, 0.2664, 0.4359, 0.2316, 0.4426, 0.2325, 0.4434, 0.2735, 0.4133, 0.3498, 0.4155, 0.3326, 0.4426, 0.3371, 0.4419, 0.3541, 0.4049, 0.4079, 0.4097, 0.3745, 0.4383, 0.3787, 0.4335, 0.4121, 0.3829, 0.5612, 0.3851, 0.5455, 0.4138, 0.5495, 0.4116, 0.5653, 0.3056, 0.5305, 0.3209, 0.3956, 0.3593, 0.4013, 0.3464, 0.5303, 0.3712, 0.6444, 0.3732, 0.6299, 0.4023, 0.6339, 0.4004, 0.6485, 0.3629, 0.6992, 0.3682, 0.6646, 0.3976, 0.669, 0.3916, 0.7061, 0.4155, 0.3326, 0.4255, 0.2664, 0.4434, 0.2735, 0.4426, 0.3371, 0.4097, 0.3745, 0.4133, 0.3498, 0.4419, 0.3541, 0.4383, 0.3787, 0.3851, 0.5455, 0.3864, 0.5361, 0.4151, 0.5402, 0.4138, 0.5495, 0.3732, 0.6299, 0.3775, 0.599, 0.4064, 0.603, 0.4023, 0.6339, 0.3682, 0.6646, 0.3712, 0.6444, 0.4004, 0.6485, 0.3976, 0.669, 0.318, 0.7489, 0.3021, 0.6923, 0.3629, 0.6992, 0.353, 0.7527, 0.395, 0.7634, 0.3806, 0.7588, 0.3916, 0.7061, 0.4252, 0.72, 0.4471, 0.1619, 0.4455, 0.05585, 0.4635, 0.05318, 0.4891, 0.1082, 0.4432, 0.1969, 0.4471, 0.1619, 0.4891, 0.1082, 0.5029, 0.1622, 0.4395, 0.2153, 0.4432, 0.1969, 0.5029, 0.1622, 0.5093, 0.2157, 0.4434, 0.2735, 0.4426, 0.2325, 0.5117, 0.2366, 0.5056, 0.2973, 0.4426, 0.3371, 0.4434, 0.2735, 0.5056, 0.2973, 0.4948, 0.3308, 0.4419, 0.3541, 0.4426, 0.3371, 0.4948, 0.3308, 0.4994, 0.3387, 0.4383, 0.3787, 0.4419, 0.3541, 0.4994, 0.3387, 0.4894, 0.4037, 0.4335, 0.4121, 0.4383, 0.3787, 0.4894, 0.4037, 0.4835, 0.4165, 0.2996, 0.5784, 0.3046, 0.5478, 0.3427, 0.5554, 0.3294, 0.592, 0.4335, 0.4121, 0.4835, 0.4165, 0.4711, 0.5444, 0.4151, 0.5402, 0.4116, 0.5653, 0.467, 0.5756, 0.4619, 0.6129, 0.4064, 0.603, 0.4023, 0.6339, 0.4064, 0.603, 0.4619, 0.6129, 0.4577, 0.6354, 0.4482, 0.7328, 0.4252, 0.72, 0.4595, 0.7054, 0.468, 0.7199, 0.3976, 0.669, 0.4004, 0.6485, 0.4396, 0.6531, 0.4276, 0.6723, 0.4004, 0.6485, 0.4023, 0.6339, 0.4577, 0.6354, 0.4396, 0.6531, 0.3976, 0.669, 0.4276, 0.6723, 0.4252, 0.72, 0.3916, 0.7061, 0.4772, 0.7309, 0.468, 0.7199, 0.5068, 0.6942, 0.5085, 0.6951, 0.4649, 0.7439, 0.4482, 0.7328, 0.468, 0.7199, 0.4772, 0.7309, 0.2626, 0.2308, 0.2608, 0.19, 0.2809, 0.1913, 0.2858, 0.2293, 0.4252, 0.72, 0.4276, 0.6723, 0.4388, 0.7019, 0.4252, 0.72, 0.4388, 0.7019, 0.4595, 0.7054, 0.5502, 0.2878, 0.5272, 0.2544, 0.551, 0.2448, 0.5651, 0.2744, 0.5651, 0.2744, 0.5811, 0.2638, 0.5962, 0.2908, 0.5792, 0.3002, 0.5651, 0.2744, 0.5792, 0.3002, 0.5502, 0.2878, 0.5811, 0.2638, 0.5997, 0.2616, 0.5962, 0.2908, 0.4455, 0.05585, 0.4276, 0.05438, 0.4314, 0.0002369, 0.4151, 0.5402, 0.4711, 0.5444, 0.4138, 0.5495, 0.4138, 0.5495, 0.4711, 0.5444, 0.467, 0.5756, 0.4116, 0.5653, 0.9605, 0.2811, 0.9693, 0.2841, 0.9705, 0.3014, 0.9593, 0.2968, 0.98, 0.2899, 0.9705, 0.3014, 0.9693, 0.2841, 0.9605, 0.2811, 0.9593, 0.2968, 0.9511, 0.2844, 0.3294, 0.592, 0.3427, 0.5554, 0.3829, 0.5612, 0.3775, 0.599, 0.3464, 0.5303, 0.3593, 0.4013, 0.4049, 0.4079, 0.3864, 0.5361, 0.4076, 0.2596, 0.4301, 0.2288, 0.4359, 0.2316, 0.4255, 0.2664, 0.3557, 0.3411, 0.3516, 0.3225, 0.4155, 0.3326, 0.4133, 0.3498, 0.3593, 0.4013, 0.3583, 0.3671, 0.4097, 0.3745, 0.4049, 0.4079, 0.3427, 0.5554, 0.3451, 0.5397, 0.3851, 0.5455, 0.3829, 0.5612, 0.3132, 0.6358, 0.3117, 0.6208, 0.3732, 0.6299, 0.3712, 0.6444, 0.3021, 0.6923, 0.3103, 0.6561, 0.3682, 0.6646, 0.3629, 0.6992, 0.3516, 0.3225, 0.4076, 0.2596, 0.4255, 0.2664, 0.4155, 0.3326, 0.3583, 0.3671, 0.3557, 0.3411, 0.4133, 0.3498, 0.4097, 0.3745, 0.3451, 0.5397, 0.3464, 0.5303, 0.3864, 0.5361, 0.3851, 0.5455, 0.3117, 0.6208, 0.3294, 0.592, 0.3775, 0.599, 0.3732, 0.6299, 0.3103, 0.6561, 0.3132, 0.6358, 0.3712, 0.6444, 0.3682, 0.6646, 0.318, 0.7489, 0.2832, 0.7472, 0.2562, 0.673, 0.3021, 0.6923, 0.4301, 0.2288, 0.4395, 0.2153, 0.4359, 0.2316, 0.353, 0.7527, 0.3629, 0.6992, 0.3916, 0.7061, 0.3806, 0.7588, 0.5329, 0.1321, 0.5155, 0.2002, 0.5111, 0.1588, 0.4327, 0.784, 0.41, 0.7699, 0.4482, 0.7328, 0.4649, 0.7439, 0.2608, 0.19, 0.2619, 0.1585, 0.271, 0.1585, 0.2809, 0.1913, 0.6283, 0.09294, 0.6392, 0.08508, 0.65, 0.1048, 0.6418, 0.1107, 0.55, 0.102, 0.5661, 0.07926, 0.5899, 0.09484, 0.5736, 0.1176, 0.5752, 0.0678, 0.5858, 0.05532, 0.6059, 0.07303, 0.5963, 0.08554, 0.5661, 0.07926, 0.5752, 0.0678, 0.5963, 0.08554, 0.5899, 0.09484, 0.6059, 0.07303, 0.6247, 0.06432, 0.6392, 0.08508, 0.6283, 0.09294, 0.6021, 0.03483, 0.6621, 0.0175, 0.669, 0.04176, 0.6247, 0.06432, 0.5858, 0.05532, 0.6021, 0.03483, 0.6247, 0.06432, 0.6059, 0.07303, 0.5899, 0.09484, 0.5963, 0.08554, 0.6171, 0.1027, 0.6098, 0.1088, 0.6171, 0.1027, 0.6283, 0.09294, 0.6418, 0.1107, 0.6352, 0.1159, 0.5736, 0.1176, 0.5899, 0.09484, 0.6098, 0.1088, 0.5908, 0.1298, 0.468, 0.7199, 0.4595, 0.7054, 0.506, 0.6922, 0.5068, 0.6942, 0.5085, 0.6951, 0.5068, 0.6942, 0.5117, 0.691, 0.5068, 0.6942, 0.506, 0.6922, 0.5117, 0.691, 0.4359, 0.2316, 0.4395, 0.2153, 0.4426, 0.2325, 0.4426, 0.2325, 0.5044, 0.2189, 0.5117, 0.2366, 0.5093, 0.2157, 0.5044, 0.2189, 0.4426, 0.2325, 0.4395, 0.2153, 0.8482, 0.3973, 0.8781, 0.4104, 0.8413, 0.4627, 0.8199, 0.4373, 0.3428, 0.7965, 0.3422, 0.8168, 0.2607, 0.8084, 0.2637, 0.7845, 0.3417, 0.8434, 0.3412, 0.8711, 0.2569, 0.8683, 0.2592, 0.8384, 0.427, 0.7884, 0.4288, 0.8119, 0.3422, 0.8168, 0.3428, 0.7965, 0.4292, 0.8414, 0.4304, 0.8707, 0.3412, 0.8711, 0.3417, 0.8434, 0.9767, 0.6441, 0.9399, 0.72, 0.8924, 0.7038, 0.9176, 0.6235, 0.7581, 0.4506, 0.7615, 0.4801, 0.6799, 0.4816, 0.6949, 0.452, 0.9399, 0.72, 0.9252, 0.7556, 0.8822, 0.7444, 0.8924, 0.7038, 0.838, 0.6222, 0.8373, 0.7028, 0.7822, 0.7029, 0.7583, 0.6222, 0.9142, 0.8169, 0.921, 0.8784, 0.884, 0.8835, 0.8798, 0.8161, 0.8373, 0.7028, 0.837, 0.7424, 0.7918, 0.7437, 0.7822, 0.7029, 0.8364, 0.8181, 0.8357, 0.892, 0.7876, 0.8827, 0.793, 0.8154, 0.3422, 0.8168, 0.3417, 0.8434, 0.2592, 0.8384, 0.2607, 0.8084, 0.4288, 0.8119, 0.4292, 0.8414, 0.3417, 0.8434, 0.3422, 0.8168, 0.8199, 0.4373, 0.8413, 0.4627, 0.7615, 0.4801, 0.7581, 0.4506, 0.9176, 0.6235, 0.8924, 0.7038, 0.8373, 0.7028, 0.838, 0.6222, 0.8924, 0.7038, 0.8822, 0.7444, 0.837, 0.7424, 0.8373, 0.7028, 0.8798, 0.8161, 0.884, 0.8835, 0.8357, 0.892, 0.8364, 0.8181, 0.3412, 0.8711, 0.3409, 0.8931, 0.2562, 0.8921, 0.2569, 0.8683, 0.4304, 0.8707, 0.4304, 0.8941, 0.3409, 0.8931, 0.3412, 0.8711, 0.6949, 0.452, 0.6799, 0.4816, 0.6319, 0.4393, 0.658, 0.4196, 0.7583, 0.6222, 0.7822, 0.7029, 0.7344, 0.7184, 0.6988, 0.6418, 0.7822, 0.7029, 0.7918, 0.7437, 0.7485, 0.7542, 0.7344, 0.7184, 0.793, 0.8154, 0.7876, 0.8827, 0.7507, 0.877, 0.7585, 0.8156, 0.653, 0.2673, 0.668, 0.2542, 0.6856, 0.2868, 0.6699, 0.2964, 0.6997, 0.3541, 0.7076, 0.3357, 0.7493, 0.3695, 0.736, 0.3822, 0.6699, 0.2964, 0.6856, 0.2868, 0.7076, 0.3357, 0.6878, 0.3387, 0.736, 0.3822, 0.7493, 0.3695, 0.7763, 0.3949, 0.7598, 0.406, 0.668, 0.2542, 0.8058, 0.2542, 0.8019, 0.2604, 0.6856, 0.2868, 0.7076, 0.3357, 0.803, 0.2623, 0.8045, 0.2638, 0.7493, 0.3695, 0.6856, 0.2868, 0.8019, 0.2604, 0.803, 0.2623, 0.7076, 0.3357, 0.7493, 0.3695, 0.8045, 0.2638, 0.8115, 0.2617, 0.7763, 0.3949, 0.8115, 0.2617, 0.8045, 0.2638, 0.803, 0.2623, 0.8094, 0.2573, 0.9252, 0.7556, 0.9148, 0.8171, 0.8801, 0.8164, 0.8822, 0.7444, 0.837, 0.7424, 0.8364, 0.8184, 0.7927, 0.8157, 0.7918, 0.7437, 0.8822, 0.7444, 0.8801, 0.8164, 0.8364, 0.8184, 0.837, 0.7424, 0.7918, 0.7437, 0.7927, 0.8157, 0.758, 0.8158, 0.7485, 0.7542, 0.2298, 0.1249, 0.2462, 0.1281, 0.2455, 0.1585, 0.2253, 0.1585, 0.233, 0.04482, 0.2494, 0.04296, 0.2465, 0.08544, 0.2308, 0.08477, 0.2308, 0.08477, 0.2465, 0.08544, 0.2462, 0.1281, 0.2298, 0.1249, 0.2311, 0.01161, 0.2525, 0.007738, 0.2494, 0.04296, 0.233, 0.04482, 0.2462, 0.1281, 0.2608, 0.127, 0.2619, 0.1585, 0.2455, 0.1585, 0.2494, 0.04296, 0.2641, 0.04514, 0.2626, 0.08615, 0.2465, 0.08544, 0.2465, 0.08544, 0.2626, 0.08615, 0.2608, 0.127, 0.2462, 0.1281, 0.2525, 0.007738, 0.2703, 0.01158, 0.2641, 0.04514, 0.2494, 0.04296, 0.58, 0.3414, 0.5988, 0.3434, 0.5964, 0.3721, 0.5747, 0.3695, 0.5639, 0.3308, 0.58, 0.3414, 0.5747, 0.3695, 0.5499, 0.3606, 0.5259, 0.3512, 0.5499, 0.3606, 0.5407, 0.4068, 0.5146, 0.4056, 0.5747, 0.3695, 0.5964, 0.3721, 0.5934, 0.4089, 0.5692, 0.4085, 0.5499, 0.3606, 0.5747, 0.3695, 0.5692, 0.4085, 0.5407, 0.4068, 0.5146, 0.4056, 0.5407, 0.4068, 0.549, 0.452, 0.5324, 0.4739, 0.5692, 0.4085, 0.5934, 0.4089, 0.5968, 0.4337, 0.5782, 0.4504, 0.5407, 0.4068, 0.5692, 0.4085, 0.5782, 0.4504, 0.549, 0.452, 0.5324, 0.4739, 0.549, 0.452, 0.5735, 0.4882, 0.5498, 0.504, 0.549, 0.452, 0.5782, 0.4504, 0.5922, 0.4757, 0.5735, 0.4882, 0.6353, 0.4895, 0.6172, 0.5029, 0.6099, 0.4968, 0.5964, 0.5202, 0.6172, 0.5029, 0.6285, 0.5126, 0.6062, 0.5327, 0.6395, 0.5204, 0.6502, 0.5005, 0.681, 0.5154, 0.6751, 0.5383, 0.625, 0.5414, 0.6395, 0.5204, 0.6751, 0.5383, 0.6696, 0.5637, 0.6629, 0.5881, 0.6696, 0.5637, 0.7418, 0.5716, 0.742, 0.5963, 0.6751, 0.5383, 0.681, 0.5154, 0.7392, 0.5212, 0.7402, 0.544, 0.6696, 0.5637, 0.6751, 0.5383, 0.7402, 0.544, 0.7418, 0.5716, 0.742, 0.5963, 0.7418, 0.5716, 0.8276, 0.5564, 0.8368, 0.5789, 0.7402, 0.544, 0.7392, 0.5212, 0.8114, 0.5094, 0.8181, 0.5312, 0.7418, 0.5716, 0.7402, 0.544, 0.8181, 0.5312, 0.8276, 0.5564, 0.8368, 0.5789, 0.8276, 0.5564, 0.8924, 0.5202, 0.9076, 0.5358, 0.8181, 0.5312, 0.8114, 0.5094, 0.8648, 0.4889, 0.8764, 0.5036, 0.8276, 0.5564, 0.8181, 0.5312, 0.8764, 0.5036, 0.8924, 0.5202, 0.9076, 0.5358, 0.8924, 0.5202, 0.9396, 0.4547, 0.9588, 0.4637, 0.8764, 0.5036, 0.8648, 0.4889, 0.9053, 0.4384, 0.9212, 0.447, 0.8924, 0.5202, 0.8764, 0.5036, 0.9212, 0.447, 0.9396, 0.4547, 0.9588, 0.4637, 0.9396, 0.4547, 0.9752, 0.3663, 0.9955, 0.3683, 0.9212, 0.447, 0.9053, 0.4384, 0.9376, 0.3572, 0.9546, 0.3627, 0.9396, 0.4547, 0.9212, 0.447, 0.9546, 0.3627, 0.9752, 0.3663, 0.9955, 0.3683, 0.9752, 0.3663, 0.9695, 0.3186, 0.9802, 0.3127, 0.9546, 0.3627, 0.9376, 0.3572, 0.9513, 0.3184, 0.9608, 0.3216, 0.9752, 0.3663, 0.9546, 0.3627, 0.9608, 0.3216, 0.9695, 0.3186, 0.2703, 0.01158, 0.279, 0.0155, 0.2837, 0.05103, 0.2641, 0.04514, 0.2641, 0.04514, 0.2837, 0.05103, 0.2874, 0.08757, 0.2626, 0.08615, 0.102, 0.7699, 0.0638, 0.7328, 0.08681, 0.72, 0.117, 0.7634, 0.2099, 0.6923, 0.2017, 0.6561, 0.2272, 0.6513, 0.2558, 0.673, 0.2017, 0.6561, 0.1988, 0.6359, 0.2247, 0.6322, 0.2272, 0.6513, 0.1988, 0.6359, 0.2003, 0.6208, 0.2384, 0.604, 0.2247, 0.6322, 0.2003, 0.6208, 0.1826, 0.5921, 0.2124, 0.5784, 0.2384, 0.604, 0.1345, 0.5991, 0.1056, 0.603, 0.1004, 0.5653, 0.1291, 0.5613, 0.1693, 0.5555, 0.1669, 0.5397, 0.201, 0.541, 0.2074, 0.5479, 0.1669, 0.5397, 0.1656, 0.5304, 0.2064, 0.5305, 0.201, 0.541, 0.1256, 0.5362, 0.0969, 0.5402, 0.07849, 0.4121, 0.1071, 0.408, 0.1526, 0.4014, 0.1536, 0.3671, 0.1924, 0.3614, 0.1911, 0.3956, 0.1536, 0.3671, 0.1563, 0.3412, 0.1967, 0.3357, 0.1924, 0.3614, 0.1563, 0.3412, 0.1604, 0.3225, 0.2143, 0.2974, 0.1967, 0.3357, 0.1604, 0.3225, 0.1044, 0.2597, 0.1481, 0.2438, 0.2143, 0.2974, 0.1044, 0.2597, 0.0819, 0.2288, 0.1281, 0.2053, 0.1481, 0.2438, 0.0819, 0.2288, 0.07246, 0.2153, 0.118, 0.199, 0.1281, 0.2053, 0.07246, 0.2153, 0.06875, 0.1969, 0.1214, 0.1873, 0.118, 0.199, 0.06875, 0.1969, 0.06481, 0.1619, 0.1061, 0.1546, 0.1214, 0.1873, 0.06481, 0.1619, 0.06901, 0.05568, 0.08437, 0.05438, 0.1061, 0.1546, 0.06901, 0.05568, 0.04841, 0.05319, 0.08052, 0.0002369, 0.08651, 0.2664, 0.06859, 0.2736, 0.06937, 0.2325, 0.0761, 0.2317, 0.09866, 0.3499, 0.07011, 0.3542, 0.0694, 0.3371, 0.09651, 0.3327, 0.1071, 0.408, 0.07849, 0.4121, 0.07366, 0.3787, 0.1023, 0.3746, 0.1291, 0.5613, 0.1004, 0.5653, 0.09821, 0.5496, 0.1269, 0.5455, 0.2064, 0.5305, 0.1656, 0.5304, 0.1526, 0.4014, 0.1911, 0.3956, 0.1408, 0.6445, 0.1116, 0.6486, 0.1097, 0.6339, 0.1388, 0.63, 0.1491, 0.6992, 0.1204, 0.7061, 0.1144, 0.669, 0.1438, 0.6646, 0.09651, 0.3327, 0.0694, 0.3371, 0.06859, 0.2736, 0.08651, 0.2664, 0.1023, 0.3746, 0.07366, 0.3787, 0.07011, 0.3542, 0.09866, 0.3499, 0.1269, 0.5455, 0.09821, 0.5496, 0.0969, 0.5402, 0.1256, 0.5362, 0.1388, 0.63, 0.1097, 0.6339, 0.1056, 0.603, 0.1345, 0.5991, 0.1438, 0.6646, 0.1144, 0.669, 0.1116, 0.6486, 0.1408, 0.6445, 0.194, 0.7489, 0.159, 0.7527, 0.1491, 0.6992, 0.2099, 0.6923, 0.117, 0.7634, 0.08681, 0.72, 0.1204, 0.7061, 0.1314, 0.7588, 0.06481, 0.1619, 0.02279, 0.1082, 0.04841, 0.05319, 0.06901, 0.05568, 0.06875, 0.1969, 0.009009, 0.1623, 0.02279, 0.1082, 0.06481, 0.1619, 0.07246, 0.2153, 0.002692, 0.2157, 0.009009, 0.1623, 0.06875, 0.1969, 0.06859, 0.2736, 0.006361, 0.2974, 0.0002369, 0.2366, 0.06937, 0.2325, 0.0694, 0.3371, 0.01721, 0.3308, 0.006361, 0.2974, 0.06859, 0.2736, 0.07011, 0.3542, 0.01259, 0.3388, 0.01721, 0.3308, 0.0694, 0.3371, 0.07366, 0.3787, 0.02254, 0.4038, 0.01259, 0.3388, 0.07011, 0.3542, 0.07849, 0.4121, 0.02849, 0.4166, 0.02254, 0.4038, 0.07366, 0.3787, 0.2124, 0.5784, 0.1826, 0.5921, 0.1693, 0.5555, 0.2074, 0.5479, 0.07849, 0.4121, 0.0969, 0.5402, 0.04089, 0.5444, 0.02849, 0.4166, 0.1004, 0.5653, 0.1056, 0.603, 0.0501, 0.6129, 0.04495, 0.5756, 0.1097, 0.6339, 0.05432, 0.6354, 0.0501, 0.6129, 0.1056, 0.603, 0.0638, 0.7328, 0.044, 0.72, 0.05255, 0.7054, 0.08681, 0.72, 0.1144, 0.669, 0.08441, 0.6724, 0.0724, 0.6532, 0.1116, 0.6486, 0.1116, 0.6486, 0.0724, 0.6532, 0.05432, 0.6354, 0.1097, 0.6339, 0.1144, 0.669, 0.1204, 0.7061, 0.08681, 0.72, 0.08441, 0.6724, 0.03479, 0.7309, 0.003502, 0.6952, 0.005192, 0.6942, 0.044, 0.72, 0.04716, 0.7439, 0.03479, 0.7309, 0.044, 0.72, 0.0638, 0.7328, 0.2626, 0.08615, 0.2874, 0.08757, 0.2809, 0.1256, 0.2608, 0.127, 0.08681, 0.72, 0.07318, 0.7019, 0.08441, 0.6724, 0.08681, 0.72, 0.05255, 0.7054, 0.07318, 0.7019, 0.5488, 0.3175, 0.5639, 0.3308, 0.5499, 0.3606, 0.5259, 0.3512, 0.5639, 0.3308, 0.5778, 0.3049, 0.595, 0.3141, 0.58, 0.3414, 0.5639, 0.3308, 0.5488, 0.3175, 0.5778, 0.3049, 0.58, 0.3414, 0.595, 0.3141, 0.5988, 0.3434, 0.06901, 0.05568, 0.08052, 0.0002369, 0.08437, 0.05438, 0.0969, 0.5402, 0.09821, 0.5496, 0.04089, 0.5444, 0.09821, 0.5496, 0.1004, 0.5653, 0.04495, 0.5756, 0.04089, 0.5444, 0.9608, 0.3216, 0.9594, 0.3059, 0.9706, 0.3012, 0.9695, 0.3186, 0.9802, 0.3127, 0.9695, 0.3186, 0.9706, 0.3012, 0.9608, 0.3216, 0.9513, 0.3184, 0.9594, 0.3059, 0.1826, 0.5921, 0.1345, 0.5991, 0.1291, 0.5613, 0.1693, 0.5555, 0.1656, 0.5304, 0.1256, 0.5362, 0.1071, 0.408, 0.1526, 0.4014, 0.1044, 0.2597, 0.08651, 0.2664, 0.0761, 0.2317, 0.0819, 0.2288, 0.1563, 0.3412, 0.09866, 0.3499, 0.09651, 0.3327, 0.1604, 0.3225, 0.1526, 0.4014, 0.1071, 0.408, 0.1023, 0.3746, 0.1536, 0.3671, 0.1693, 0.5555, 0.1291, 0.5613, 0.1269, 0.5455, 0.1669, 0.5397, 0.1988, 0.6359, 0.1408, 0.6445, 0.1388, 0.63, 0.2003, 0.6208, 0.2099, 0.6923, 0.1491, 0.6992, 0.1438, 0.6646, 0.2017, 0.6561, 0.1604, 0.3225, 0.09651, 0.3327, 0.08651, 0.2664, 0.1044, 0.2597, 0.1536, 0.3671, 0.1023, 0.3746, 0.09866, 0.3499, 0.1563, 0.3412, 0.1669, 0.5397, 0.1269, 0.5455, 0.1256, 0.5362, 0.1656, 0.5304, 0.2003, 0.6208, 0.1388, 0.63, 0.1345, 0.5991, 0.1826, 0.5921, 0.2017, 0.6561, 0.1438, 0.6646, 0.1408, 0.6445, 0.1988, 0.6359, 0.194, 0.7489, 0.2099, 0.6923, 0.2558, 0.673, 0.2288, 0.7472, 0.0819, 0.2288, 0.0761, 0.2317, 0.07246, 0.2153, 0.159, 0.7527, 0.1314, 0.7588, 0.1204, 0.7061, 0.1491, 0.6992, 0.5324, 0.4739, 0.5105, 0.4472, 0.5146, 0.4056, 0.07933, 0.784, 0.04716, 0.7439, 0.0638, 0.7328, 0.102, 0.7699, 0.2608, 0.127, 0.2809, 0.1256, 0.271, 0.1585, 0.2619, 0.1585, 0.6285, 0.5126, 0.6419, 0.4947, 0.6502, 0.5005, 0.6395, 0.5204, 0.5498, 0.504, 0.5735, 0.4882, 0.59, 0.5109, 0.5661, 0.5267, 0.5754, 0.5382, 0.5964, 0.5202, 0.6062, 0.5327, 0.5861, 0.5506, 0.5661, 0.5267, 0.59, 0.5109, 0.5964, 0.5202, 0.5754, 0.5382, 0.6062, 0.5327, 0.6285, 0.5126, 0.6395, 0.5204, 0.625, 0.5414, 0.6026, 0.5711, 0.625, 0.5414, 0.6696, 0.5637, 0.6629, 0.5881, 0.5861, 0.5506, 0.6062, 0.5327, 0.625, 0.5414, 0.6026, 0.5711, 0.59, 0.5109, 0.6099, 0.4968, 0.6172, 0.5029, 0.5964, 0.5202, 0.6172, 0.5029, 0.6353, 0.4895, 0.6419, 0.4947, 0.6285, 0.5126, 0.5735, 0.4882, 0.5922, 0.4757, 0.6099, 0.4968, 0.59, 0.5109, 0.044, 0.72, 0.005192, 0.6942, 0.006057, 0.6922, 0.05255, 0.7054, 0.003502, 0.6952, 0.0003138, 0.6911, 0.005192, 0.6942, 0.005192, 0.6942, 0.0003138, 0.6911, 0.006057, 0.6922, 0.0761, 0.2317, 0.06937, 0.2325, 0.07246, 0.2153, 0.06937, 0.2325, 0.0002369, 0.2366, 0.007529, 0.219, 0.002692, 0.2157, 0.07246, 0.2153, 0.06937, 0.2325, 0.007529, 0.219, 0.8094, 0.251, 0.8058, 0.2542, 0.8019, 0.248, 0.803, 0.2461, 0.8094, 0.2573, 0.803, 0.2623, 0.8019, 0.2604, 0.8058, 0.2542])
me_cube_001.materials.append(mat_material)
me_cube_001.use_remesh_preserve_volume = False
me_cube_001.use_remesh_preserve_attributes = False
me_cube_001.use_mirror_vertex_groups = False
me_cube_001.update()

# ---- objects
ob_hemi = bpy.data.objects.new('Hemi', light_hemi)
ob_lamp_002 = bpy.data.objects.new('Lamp.002', light_lamp_002)
ob_cube = bpy.data.objects.new('Cube', me_cube_001)
ob_lamp = bpy.data.objects.new('Lamp', light_lamp)
ob_camera = bpy.data.objects.new('Camera', cam_camera)

# ---- transforms, parenting, visibility, modifiers, constraints
ob_hemi.location = (-1.8, 3.175, 3.665)
ob_hemi.rotation_euler = (-0.7894, -1.576e-16, 0.518)
ob_hemi.lineart.crease_threshold = 0.0
ob_lamp_002.location = (18.1, 15.53, 3.389)
ob_lamp_002.rotation_euler = (0.6503, 0.05522, 1.866)
ob_lamp_002.lock_rotations_4d = False
ob_lamp_002.empty_display_type = 'ARROWS'
ob_lamp_002.color = (0.0, 0.0, 0.0, 0.0)
ob_lamp_002.lineart.crease_threshold = 0.0
ob_cube.location = (-0.05354, 0.01119, 2.236)
ob_cube.rotation_euler = (-0.009859, 3.104, 3.141)
ob_cube.lock_rotations_4d = False
ob_cube.empty_display_type = 'ARROWS'
ob_cube.lineart.crease_threshold = 0.0
ob_lamp.location = (2.512, 2.575, 2.089)
ob_lamp.rotation_euler = (0.6503, 0.05522, 1.866)
ob_lamp.lock_rotations_4d = False
ob_lamp.empty_display_type = 'ARROWS'
ob_lamp.color = (0.0, 0.0, 0.0, 0.0)
ob_lamp.lineart.crease_threshold = 0.0
ob_camera.location = (-3.731, 5.384, 5.996)
ob_camera.rotation_euler = (1.075, 1.081e-05, -2.569)
ob_camera.scale = (1.0, 1.0, 1.0)
ob_camera.lock_rotations_4d = False
ob_camera.empty_display_type = 'ARROWS'
ob_camera.color = (0.0, 0.0, 0.0, 0.0)
ob_camera.display_type = 'WIRE'
ob_camera.lineart.crease_threshold = 0.0

# ---- collection membership
col_collection_1.objects.link(ob_hemi)
col_collection_1.objects.link(ob_lamp_002)
col_collection_1.objects.link(ob_cube)
col_collection_1.objects.link(ob_lamp)
col_collection_1.objects.link(ob_camera)

# ---- scene / render settings (as saved in the file)
scene.camera = ob_camera
scene.frame_start = 1; scene.frame_end = 250; scene.frame_set(44)
scene.render.engine = 'BLENDER_EEVEE_NEXT'
scene.render.image_settings.compression = 90
scene.render.dither_intensity = 0.0
scene.render.film_transparent = True
scene.cycles.use_denoising = False
scene.cycles.samples = 10
scene.cycles.sampling_pattern = 'TABULATED_SOBOL'
scene.cycles.light_sampling_threshold = 0.0
scene.cycles.use_adaptive_sampling = False
scene.cycles.use_light_tree = False
scene.cycles.blur_glossy = 0.0
scene.cycles.volume_bounces = 1
scene.cycles.pixel_filter_type = 'GAUSSIAN'
scene.cycles.sample_clamp_indirect = 0.0
scene.view_settings.view_transform = 'Standard'
bpy.context.view_layer.update()

